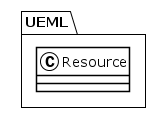

The diagram above was rendered by PlantUML. Its source (embedded in the PNG):
@startuml
!theme plain
package UEML {
class Resource {
}
}
@enduml